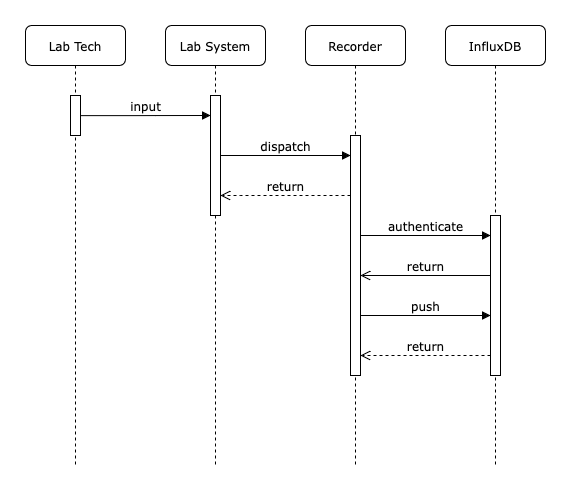

The diagram above was exported from draw.io. Its source (the exported page's mxGraphModel, read from the mxfile embedded in the PNG):
<mxGraphModel dx="1482" dy="793" grid="1" gridSize="10" guides="1" tooltips="1" connect="1" arrows="1" fold="1" page="1" pageScale="1" pageWidth="1100" pageHeight="850" background="none" math="0" shadow="0">
  <root>
    <mxCell id="91xTfOV3VLxoc0vn5L39-0" />
    <mxCell id="91xTfOV3VLxoc0vn5L39-1" parent="91xTfOV3VLxoc0vn5L39-0" />
    <mxCell id="91xTfOV3VLxoc0vn5L39-7" value="Recorder" style="shape=umlLifeline;perimeter=lifelinePerimeter;whiteSpace=wrap;html=1;container=1;collapsible=0;recursiveResize=0;outlineConnect=0;rounded=1;shadow=0;comic=0;labelBackgroundColor=none;strokeWidth=1;fontFamily=Verdana;fontSize=12;align=center;" parent="91xTfOV3VLxoc0vn5L39-1" vertex="1">
      <mxGeometry x="320" y="80" width="100" height="440" as="geometry" />
    </mxCell>
    <mxCell id="91xTfOV3VLxoc0vn5L39-8" value="" style="html=1;points=[];perimeter=orthogonalPerimeter;rounded=0;shadow=0;comic=0;labelBackgroundColor=none;strokeWidth=1;fontFamily=Verdana;fontSize=12;align=center;" parent="91xTfOV3VLxoc0vn5L39-7" vertex="1">
      <mxGeometry x="45" y="110" width="10" height="240" as="geometry" />
    </mxCell>
    <mxCell id="91xTfOV3VLxoc0vn5L39-13" value="InfluxDB" style="shape=umlLifeline;perimeter=lifelinePerimeter;whiteSpace=wrap;html=1;container=1;collapsible=0;recursiveResize=0;outlineConnect=0;rounded=1;shadow=0;comic=0;labelBackgroundColor=none;strokeWidth=1;fontFamily=Verdana;fontSize=12;align=center;" parent="91xTfOV3VLxoc0vn5L39-1" vertex="1">
      <mxGeometry x="460" y="80" width="100" height="440" as="geometry" />
    </mxCell>
    <mxCell id="91xTfOV3VLxoc0vn5L39-14" value="" style="html=1;points=[];perimeter=orthogonalPerimeter;rounded=0;shadow=0;comic=0;labelBackgroundColor=none;strokeWidth=1;fontFamily=Verdana;fontSize=12;align=center;" parent="91xTfOV3VLxoc0vn5L39-13" vertex="1">
      <mxGeometry x="45" y="190" width="10" height="160" as="geometry" />
    </mxCell>
    <mxCell id="91xTfOV3VLxoc0vn5L39-9" value="return" style="html=1;verticalAlign=bottom;endArrow=open;endSize=8;labelBackgroundColor=none;fontFamily=Verdana;fontSize=12;edgeStyle=elbowEdgeStyle;elbow=vertical;" parent="91xTfOV3VLxoc0vn5L39-13" edge="1">
      <mxGeometry x="0.002" relative="1" as="geometry">
        <mxPoint x="-85" y="250.00000000000014" as="targetPoint" />
        <Array as="points">
          <mxPoint x="-10" y="250.00000000000003" />
          <mxPoint x="20" y="250.00000000000003" />
        </Array>
        <mxPoint x="45" y="250.00000000000014" as="sourcePoint" />
        <mxPoint as="offset" />
      </mxGeometry>
    </mxCell>
    <mxCell id="91xTfOV3VLxoc0vn5L39-15" value="Lab System" style="shape=umlLifeline;perimeter=lifelinePerimeter;whiteSpace=wrap;html=1;container=1;collapsible=0;recursiveResize=0;outlineConnect=0;rounded=1;shadow=0;comic=0;labelBackgroundColor=none;strokeWidth=1;fontFamily=Verdana;fontSize=12;align=center;" parent="91xTfOV3VLxoc0vn5L39-1" vertex="1">
      <mxGeometry x="180" y="80" width="100" height="440" as="geometry" />
    </mxCell>
    <mxCell id="91xTfOV3VLxoc0vn5L39-16" value="" style="html=1;points=[];perimeter=orthogonalPerimeter;rounded=0;shadow=0;comic=0;labelBackgroundColor=none;strokeWidth=1;fontFamily=Verdana;fontSize=12;align=center;" parent="91xTfOV3VLxoc0vn5L39-15" vertex="1">
      <mxGeometry x="45" y="70" width="10" height="120" as="geometry" />
    </mxCell>
    <mxCell id="Z6MZKCMWRLrwuhL-OG7--2" value="input" style="html=1;verticalAlign=bottom;endArrow=block;entryX=0;entryY=0;labelBackgroundColor=none;fontFamily=Verdana;fontSize=12;edgeStyle=elbowEdgeStyle;elbow=horizontal;" parent="91xTfOV3VLxoc0vn5L39-15" edge="1">
      <mxGeometry x="-0.0013" relative="1" as="geometry">
        <mxPoint x="-85" y="90.11627906976747" as="sourcePoint" />
        <mxPoint x="45" y="90" as="targetPoint" />
        <mxPoint as="offset" />
      </mxGeometry>
    </mxCell>
    <mxCell id="Z6MZKCMWRLrwuhL-OG7--0" value="Lab Tech" style="shape=umlLifeline;perimeter=lifelinePerimeter;whiteSpace=wrap;html=1;container=1;collapsible=0;recursiveResize=0;outlineConnect=0;rounded=1;shadow=0;comic=0;labelBackgroundColor=none;strokeWidth=1;fontFamily=Verdana;fontSize=12;align=center;" parent="91xTfOV3VLxoc0vn5L39-1" vertex="1">
      <mxGeometry x="40" y="80" width="100" height="440" as="geometry" />
    </mxCell>
    <mxCell id="Z6MZKCMWRLrwuhL-OG7--1" value="" style="html=1;points=[];perimeter=orthogonalPerimeter;rounded=0;shadow=0;comic=0;labelBackgroundColor=none;strokeWidth=1;fontFamily=Verdana;fontSize=12;align=center;" parent="Z6MZKCMWRLrwuhL-OG7--0" vertex="1">
      <mxGeometry x="45" y="70" width="10" height="40" as="geometry" />
    </mxCell>
    <mxCell id="91xTfOV3VLxoc0vn5L39-2" value="dispatch" style="html=1;verticalAlign=bottom;endArrow=block;labelBackgroundColor=none;fontFamily=Verdana;fontSize=12;edgeStyle=elbowEdgeStyle;elbow=vertical;exitX=0.997;exitY=0.5;exitDx=0;exitDy=0;exitPerimeter=0;" parent="91xTfOV3VLxoc0vn5L39-1" source="91xTfOV3VLxoc0vn5L39-16" edge="1">
      <mxGeometry x="0.0002" relative="1" as="geometry">
        <mxPoint x="240" y="210" as="sourcePoint" />
        <mxPoint x="364.9999999999999" y="209.99999999999994" as="targetPoint" />
        <Array as="points">
          <mxPoint x="295.5" y="210" />
        </Array>
        <mxPoint as="offset" />
      </mxGeometry>
    </mxCell>
    <mxCell id="91xTfOV3VLxoc0vn5L39-17" value="return" style="html=1;verticalAlign=bottom;endArrow=open;dashed=1;endSize=8;labelBackgroundColor=none;fontFamily=Verdana;fontSize=12;edgeStyle=elbowEdgeStyle;elbow=vertical;" parent="91xTfOV3VLxoc0vn5L39-1" edge="1">
      <mxGeometry x="0.0005" relative="1" as="geometry">
        <mxPoint x="235" y="250" as="targetPoint" />
        <Array as="points">
          <mxPoint x="264.63" y="250" />
          <mxPoint x="324.63" y="250" />
        </Array>
        <mxPoint x="365" y="250" as="sourcePoint" />
        <mxPoint as="offset" />
      </mxGeometry>
    </mxCell>
    <mxCell id="91xTfOV3VLxoc0vn5L39-12" value="authenticate" style="html=1;verticalAlign=bottom;endArrow=block;labelBackgroundColor=none;fontFamily=Verdana;fontSize=12;edgeStyle=elbowEdgeStyle;elbow=vertical;" parent="91xTfOV3VLxoc0vn5L39-1" edge="1">
      <mxGeometry relative="1" as="geometry">
        <mxPoint x="375" y="290" as="sourcePoint" />
        <Array as="points">
          <mxPoint x="380" y="290" />
        </Array>
        <mxPoint x="505" y="290" as="targetPoint" />
        <mxPoint as="offset" />
      </mxGeometry>
    </mxCell>
    <mxCell id="91xTfOV3VLxoc0vn5L39-10" value="push" style="html=1;verticalAlign=bottom;endArrow=block;labelBackgroundColor=none;fontFamily=Verdana;fontSize=12;edgeStyle=elbowEdgeStyle;elbow=vertical;" parent="91xTfOV3VLxoc0vn5L39-1" edge="1">
      <mxGeometry x="0.004" relative="1" as="geometry">
        <mxPoint x="375" y="370" as="sourcePoint" />
        <Array as="points">
          <mxPoint x="380" y="370" />
        </Array>
        <mxPoint x="505" y="370" as="targetPoint" />
        <mxPoint as="offset" />
      </mxGeometry>
    </mxCell>
    <mxCell id="91xTfOV3VLxoc0vn5L39-11" value="return" style="html=1;verticalAlign=bottom;endArrow=open;dashed=1;endSize=8;labelBackgroundColor=none;fontFamily=Verdana;fontSize=12;edgeStyle=elbowEdgeStyle;elbow=vertical;" parent="91xTfOV3VLxoc0vn5L39-1" edge="1">
      <mxGeometry x="-0.0013" relative="1" as="geometry">
        <mxPoint x="375" y="410.0000000000001" as="targetPoint" />
        <Array as="points">
          <mxPoint x="450" y="410" />
          <mxPoint x="480" y="410" />
        </Array>
        <mxPoint x="505" y="410.0000000000001" as="sourcePoint" />
        <mxPoint as="offset" />
      </mxGeometry>
    </mxCell>
  </root>
</mxGraphModel>